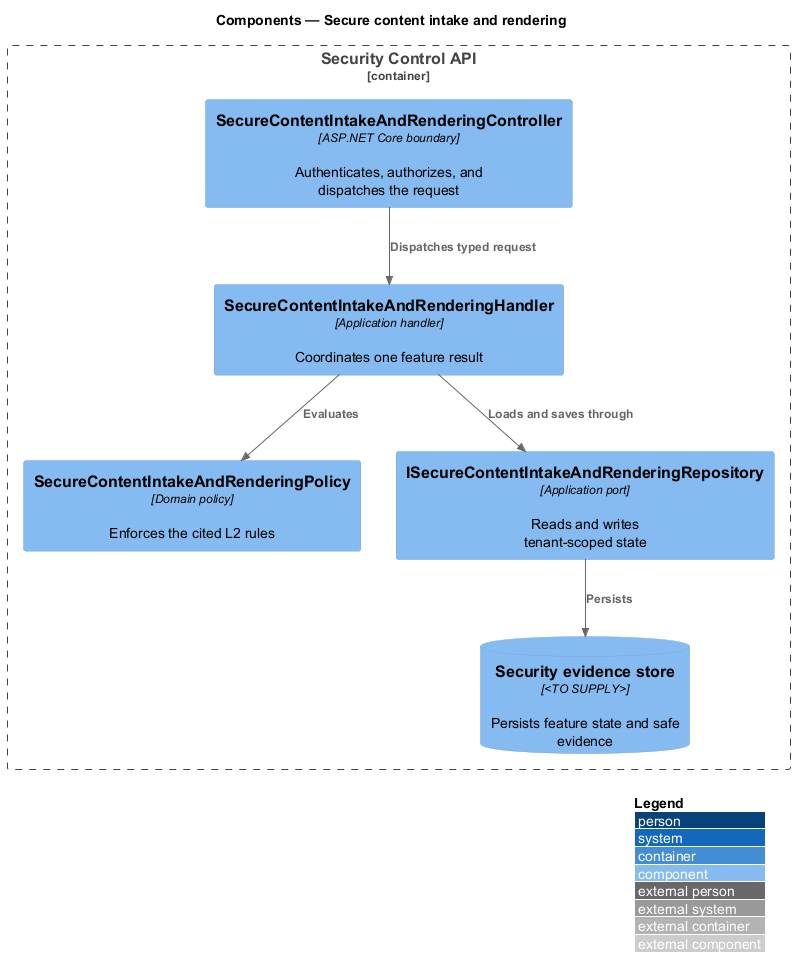

The diagram above was rendered by PlantUML. Its source (embedded in the PNG):
@startuml
!include <C4/C4_Component>
LAYOUT_WITH_LEGEND()
title Components — Secure content intake and rendering

Container_Boundary(api, "Security Control API") {
  Component(controller, "SecureContentIntakeAndRenderingController", "ASP.NET Core boundary", "Authenticates, authorizes, and dispatches the request")
  Component(handler, "SecureContentIntakeAndRenderingHandler", "Application handler", "Coordinates one feature result")
  Component(policy, "SecureContentIntakeAndRenderingPolicy", "Domain policy", "Enforces the cited L2 rules")
  Component(repository, "ISecureContentIntakeAndRenderingRepository", "Application port", "Reads and writes tenant-scoped state")
  ComponentDb(store, "Security evidence store", "<TO SUPPLY>", "Persists feature state and safe evidence")
}

Rel(controller, handler, "Dispatches typed request")
Rel(handler, policy, "Evaluates")
Rel(handler, repository, "Loads and saves through")
Rel(repository, store, "Persists")
@enduml